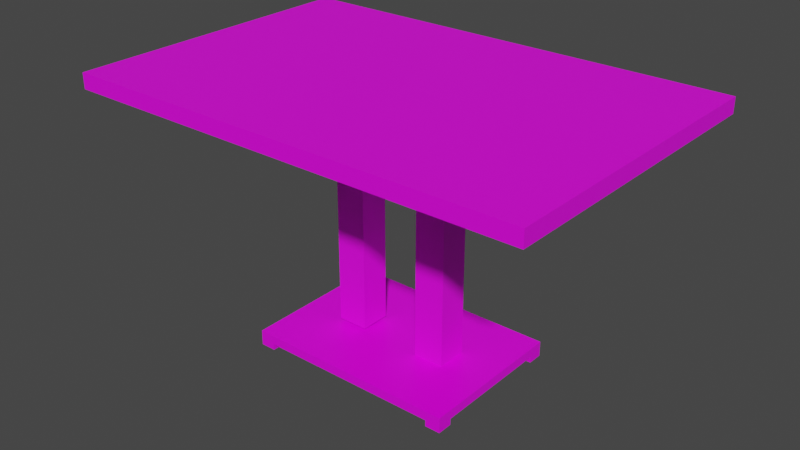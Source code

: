 # Source: Table.blend  (saved by Blender 2.82.7; exported with 4.5.12 LTS)
import bpy
from mathutils import Matrix  # noqa: F401  (used for matrix-valued properties, if any)

bpy.ops.wm.read_factory_settings(use_empty=True)
scene = bpy.context.scene
scene.name = 'Scene'

# ---- images (referenced by path relative to the original .blend; pixels are not part of the script)
import os
ASSET_DIR = os.environ.get("B2B_ASSET_DIR", "")  # directory of the original .blend (textures are referenced by path, not embedded)
HERE = os.path.dirname(os.path.abspath(__file__))  # packed textures are extracted next to this script under _unpacked/

def load_image(name, relpath, width, height, colorspace="sRGB"):
    """Load a texture the original file referenced (path relative to the .blend, or extracted next to this script)."""
    p = next((c for c in (os.path.join(HERE, relpath), os.path.join(ASSET_DIR, relpath)) if relpath and os.path.exists(c)), "")
    if p:
        img = bpy.data.images.load(p, check_existing=True)
        img.name = name
    else:  # same state as the original file: an image datablock whose file is absent (Cycles renders it pink)
        img = bpy.data.images.new(name, width, height)
        img.source = "FILE"
        img.filepath = "//" + (relpath or name)
    img.colorspace_settings.name = colorspace
    return img
img_metal029_1k_color_png = load_image('Metal029_1K_Color.png', 'Metal029_1K_Color.png', 1024, 1024, 'sRGB')
img_wood051_1k_color_png = load_image('Wood051_1K_Color.png', 'Wood051_1K_Color.png', 1024, 1024, 'sRGB')

# ---- materials (node trees are filled in below, after node groups)
mat_material = bpy.data.materials.new('Material')
mat_material.alpha_threshold = 0.0
mat_material.use_transparent_shadow = False
mat_material.line_color = (0.0, 0.0, 0.0, 1.0)
mat_material_001 = bpy.data.materials.new('Material.001')
mat_material_001.alpha_threshold = 0.0
mat_material_001.use_transparent_shadow = False
mat_material_001.line_color = (0.0, 0.0, 0.0, 1.0)
mat_material_002 = bpy.data.materials.new('Material.002')
mat_material_002.alpha_threshold = 0.0
mat_material_002.use_transparent_shadow = False
mat_material_002.line_color = (0.0, 0.0, 0.0, 1.0)
mat_material_003 = bpy.data.materials.new('Material.003')
mat_material_003.alpha_threshold = 0.0
mat_material_003.use_transparent_shadow = False
mat_material_003.line_color = (0.0, 0.0, 0.0, 1.0)
mat_material_004 = bpy.data.materials.new('Material.004')
mat_material_004.alpha_threshold = 0.0
mat_material_004.use_transparent_shadow = False
mat_material_004.line_color = (0.0, 0.0, 0.0, 1.0)
mat_material_007 = bpy.data.materials.new('Material.007')
mat_material_007.use_transparent_shadow = False
mat_material_006 = bpy.data.materials.new('Material.006')
mat_material_006.use_transparent_shadow = False
mat_material_005 = bpy.data.materials.new('Material.005')
mat_material_005.use_transparent_shadow = False

# ---- material node trees
mat_material.use_nodes = True; mat_material.node_tree.nodes.clear()
_N = mat_material.node_tree.nodes; _L = mat_material.node_tree.links
n0 = _N.new('ShaderNodeOutputMaterial'); n0.name = 'Material Output'; n0.location = (300, 300)
n1 = _N.new('ShaderNodeBsdfPrincipled'); n1.name = 'Principled BSDF'; n1.location = (10, 300)
n1.distribution = 'GGX'
n1.subsurface_method = 'BURLEY'
n1.inputs[2].default_value = 0.4
n1.inputs[3].default_value = 1.45
n1.inputs[27].default_value = (0.0, 0.0, 0.0, 1.0)
n1.inputs[28].default_value = 1.0
n2 = _N.new('ShaderNodeTexImage'); n2.name = 'Image Texture'; n2.location = (-280, 279)
n2.image = img_metal029_1k_color_png
_L.new(n1.outputs[0], n0.inputs[0])
_L.new(n2.outputs[0], n1.inputs[0])
n0.is_active_output = True
mat_material_001.use_nodes = True; mat_material_001.node_tree.nodes.clear()
_N = mat_material_001.node_tree.nodes; _L = mat_material_001.node_tree.links
n0 = _N.new('ShaderNodeOutputMaterial'); n0.name = 'Material Output'; n0.location = (300, 300)
n1 = _N.new('ShaderNodeBsdfPrincipled'); n1.name = 'Principled BSDF'; n1.location = (10, 300)
n1.distribution = 'GGX'
n1.subsurface_method = 'BURLEY'
n1.inputs[2].default_value = 0.4
n1.inputs[3].default_value = 1.45
n1.inputs[27].default_value = (0.0, 0.0, 0.0, 1.0)
n1.inputs[28].default_value = 1.0
n2 = _N.new('ShaderNodeTexImage'); n2.name = 'Image Texture'; n2.location = (-280, 279)
n2.image = img_metal029_1k_color_png
_L.new(n1.outputs[0], n0.inputs[0])
_L.new(n2.outputs[0], n1.inputs[0])
n0.is_active_output = True
mat_material_002.use_nodes = True; mat_material_002.node_tree.nodes.clear()
_N = mat_material_002.node_tree.nodes; _L = mat_material_002.node_tree.links
n0 = _N.new('ShaderNodeOutputMaterial'); n0.name = 'Material Output'; n0.location = (300, 300)
n1 = _N.new('ShaderNodeBsdfPrincipled'); n1.name = 'Principled BSDF'; n1.location = (10, 300)
n1.distribution = 'GGX'
n1.subsurface_method = 'BURLEY'
n1.inputs[2].default_value = 0.4
n1.inputs[3].default_value = 1.45
n1.inputs[27].default_value = (0.0, 0.0, 0.0, 1.0)
n1.inputs[28].default_value = 1.0
n2 = _N.new('ShaderNodeTexImage'); n2.name = 'Image Texture'; n2.location = (-280, 279)
n2.image = img_metal029_1k_color_png
_L.new(n1.outputs[0], n0.inputs[0])
_L.new(n2.outputs[0], n1.inputs[0])
n0.is_active_output = True
mat_material_003.use_nodes = True; mat_material_003.node_tree.nodes.clear()
_N = mat_material_003.node_tree.nodes; _L = mat_material_003.node_tree.links
n0 = _N.new('ShaderNodeOutputMaterial'); n0.name = 'Material Output'; n0.location = (300, 300)
n1 = _N.new('ShaderNodeBsdfPrincipled'); n1.name = 'Principled BSDF'; n1.location = (10, 300)
n1.distribution = 'GGX'
n1.subsurface_method = 'BURLEY'
n1.inputs[2].default_value = 0.4
n1.inputs[3].default_value = 1.45
n1.inputs[27].default_value = (0.0, 0.0, 0.0, 1.0)
n1.inputs[28].default_value = 1.0
n2 = _N.new('ShaderNodeTexImage'); n2.name = 'Image Texture'; n2.location = (-280, 279)
n2.image = img_metal029_1k_color_png
_L.new(n1.outputs[0], n0.inputs[0])
_L.new(n2.outputs[0], n1.inputs[0])
n0.is_active_output = True
mat_material_004.use_nodes = True; mat_material_004.node_tree.nodes.clear()
_N = mat_material_004.node_tree.nodes; _L = mat_material_004.node_tree.links
n0 = _N.new('ShaderNodeOutputMaterial'); n0.name = 'Material Output'; n0.location = (300, 300)
n1 = _N.new('ShaderNodeBsdfPrincipled'); n1.name = 'Principled BSDF'; n1.location = (10, 300)
n1.distribution = 'GGX'
n1.subsurface_method = 'BURLEY'
n1.inputs[2].default_value = 0.4
n1.inputs[3].default_value = 1.45
n1.inputs[27].default_value = (0.0, 0.0, 0.0, 1.0)
n1.inputs[28].default_value = 1.0
n2 = _N.new('ShaderNodeTexImage'); n2.name = 'Image Texture'; n2.location = (-280, 279)
n2.image = img_metal029_1k_color_png
_L.new(n1.outputs[0], n0.inputs[0])
_L.new(n2.outputs[0], n1.inputs[0])
n0.is_active_output = True
mat_material_007.use_nodes = True; mat_material_007.node_tree.nodes.clear()
_N = mat_material_007.node_tree.nodes; _L = mat_material_007.node_tree.links
n0 = _N.new('ShaderNodeOutputMaterial'); n0.name = 'Material Output'; n0.location = (300, 300)
n1 = _N.new('ShaderNodeBsdfPrincipled'); n1.name = 'Principled BSDF'; n1.location = (10, 300)
n1.distribution = 'GGX'
n1.subsurface_method = 'BURLEY'
n1.inputs[3].default_value = 1.45
n1.inputs[27].default_value = (0.0, 0.0, 0.0, 1.0)
n1.inputs[28].default_value = 1.0
n2 = _N.new('ShaderNodeTexImage'); n2.name = 'Image Texture'; n2.location = (-280, 279)
n2.image = img_metal029_1k_color_png
_L.new(n1.outputs[0], n0.inputs[0])
_L.new(n2.outputs[0], n1.inputs[0])
n0.is_active_output = True
mat_material_006.use_nodes = True; mat_material_006.node_tree.nodes.clear()
_N = mat_material_006.node_tree.nodes; _L = mat_material_006.node_tree.links
n0 = _N.new('ShaderNodeOutputMaterial'); n0.name = 'Material Output'; n0.location = (300, 300)
n1 = _N.new('ShaderNodeBsdfPrincipled'); n1.name = 'Principled BSDF'; n1.location = (10, 300)
n1.distribution = 'GGX'
n1.subsurface_method = 'BURLEY'
n1.inputs[3].default_value = 1.45
n1.inputs[27].default_value = (0.0, 0.0, 0.0, 1.0)
n1.inputs[28].default_value = 1.0
n2 = _N.new('ShaderNodeTexImage'); n2.name = 'Image Texture'; n2.location = (-280, 279)
n2.image = img_metal029_1k_color_png
_L.new(n1.outputs[0], n0.inputs[0])
_L.new(n2.outputs[0], n1.inputs[0])
n0.is_active_output = True
mat_material_005.use_nodes = True; mat_material_005.node_tree.nodes.clear()
_N = mat_material_005.node_tree.nodes; _L = mat_material_005.node_tree.links
n0 = _N.new('ShaderNodeOutputMaterial'); n0.name = 'Material Output'; n0.location = (300, 300)
n1 = _N.new('ShaderNodeBsdfPrincipled'); n1.name = 'Principled BSDF'; n1.location = (10, 300)
n1.distribution = 'GGX'
n1.subsurface_method = 'BURLEY'
n1.inputs[3].default_value = 1.45
n1.inputs[27].default_value = (0.0, 0.0, 0.0, 1.0)
n1.inputs[28].default_value = 1.0
n2 = _N.new('ShaderNodeTexImage'); n2.name = 'Image Texture'; n2.location = (-280, 279)
n2.image = img_wood051_1k_color_png
_L.new(n1.outputs[0], n0.inputs[0])
_L.new(n2.outputs[0], n1.inputs[0])
n0.is_active_output = True

# ---- world
world_world = bpy.data.worlds.new('World'); scene.world = world_world
world_world.use_nodes = True; world_world.node_tree.nodes.clear()
_N = world_world.node_tree.nodes; _L = world_world.node_tree.links
n0 = _N.new('ShaderNodeOutputWorld'); n0.name = 'World Output'; n0.location = (300, 300)
n1 = _N.new('ShaderNodeBackground'); n1.name = 'Background'; n1.location = (10, 300)
n1.inputs[0].default_value = (0.05088, 0.05088, 0.05088, 1.0)
_L.new(n1.outputs[0], n0.inputs[0])
n0.is_active_output = True
world_world.color = (0.05088, 0.05088, 0.05088)
world_world.use_sun_shadow = False
world_world.sun_shadow_jitter_overblur = 0.0

# ---- meshes
me_cube = bpy.data.meshes.new('Cube')
me_cube.from_pydata([(1.0, 1.0, 1.0), (1.0, 1.0, -1.0), (1.0, -1.0, 1.0), (1.0, -1.0, -1.0), (-1.0, 1.0, 1.0), (-1.0, 1.0, -1.0), (-1.0, -1.0, 1.0), (-1.0, -1.0, -1.0)], [], [(0, 4, 6, 2), (3, 2, 6, 7), (7, 6, 4, 5), (5, 1, 3, 7), (1, 0, 2, 3), (5, 4, 0, 1)])
_uv = me_cube.uv_layers.new(name='UVMap')
_uv.uv.foreach_set('vector', [0.625, 0.5, 0.875, 0.5, 0.875, 0.75, 0.625, 0.75, 0.375, 0.75, 0.625, 0.75, 0.625, 1.0, 0.375, 1.0, 0.375, 0.0, 0.625, 0.0, 0.625, 0.25, 0.375, 0.25, 0.125, 0.5, 0.375, 0.5, 0.375, 0.75, 0.125, 0.75, 0.375, 0.5, 0.625, 0.5, 0.625, 0.75, 0.375, 0.75, 0.375, 0.25, 0.625, 0.25, 0.625, 0.5, 0.375, 0.5])
me_cube.materials.append(mat_material)
me_cube.use_remesh_preserve_volume = False
me_cube.use_remesh_preserve_attributes = False
me_cube.use_mirror_vertex_groups = False
me_cube.update()
me_cube_001 = bpy.data.meshes.new('Cube.001')
me_cube_001.from_pydata([(1.0, 1.0, 1.0), (1.0, 1.0, -1.0), (1.0, -1.0, 1.0), (1.0, -1.0, -1.0), (-1.0, 1.0, 1.0), (-1.0, 1.0, -1.0), (-1.0, -1.0, 1.0), (-1.0, -1.0, -1.0)], [], [(0, 4, 6, 2), (3, 2, 6, 7), (7, 6, 4, 5), (5, 1, 3, 7), (1, 0, 2, 3), (5, 4, 0, 1)])
_uv = me_cube_001.uv_layers.new(name='UVMap')
_uv.uv.foreach_set('vector', [0.625, 0.5, 0.875, 0.5, 0.875, 0.75, 0.625, 0.75, 0.375, 0.75, 0.625, 0.75, 0.625, 1.0, 0.375, 1.0, 0.375, 0.0, 0.625, 0.0, 0.625, 0.25, 0.375, 0.25, 0.125, 0.5, 0.375, 0.5, 0.375, 0.75, 0.125, 0.75, 0.375, 0.5, 0.625, 0.5, 0.625, 0.75, 0.375, 0.75, 0.375, 0.25, 0.625, 0.25, 0.625, 0.5, 0.375, 0.5])
me_cube_001.materials.append(mat_material_001)
me_cube_001.use_remesh_preserve_volume = False
me_cube_001.use_remesh_preserve_attributes = False
me_cube_001.use_mirror_vertex_groups = False
me_cube_001.update()
me_cube_002 = bpy.data.meshes.new('Cube.002')
me_cube_002.from_pydata([(1.0, 1.0, 1.0), (1.0, 1.0, -1.0), (1.0, -1.0, 1.0), (1.0, -1.0, -1.0), (-1.0, 1.0, 1.0), (-1.0, 1.0, -1.0), (-1.0, -1.0, 1.0), (-1.0, -1.0, -1.0)], [], [(0, 4, 6, 2), (3, 2, 6, 7), (7, 6, 4, 5), (5, 1, 3, 7), (1, 0, 2, 3), (5, 4, 0, 1)])
_uv = me_cube_002.uv_layers.new(name='UVMap')
_uv.uv.foreach_set('vector', [0.625, 0.5, 0.875, 0.5, 0.875, 0.75, 0.625, 0.75, 0.375, 0.75, 0.625, 0.75, 0.625, 1.0, 0.375, 1.0, 0.375, 0.0, 0.625, 0.0, 0.625, 0.25, 0.375, 0.25, 0.125, 0.5, 0.375, 0.5, 0.375, 0.75, 0.125, 0.75, 0.375, 0.5, 0.625, 0.5, 0.625, 0.75, 0.375, 0.75, 0.375, 0.25, 0.625, 0.25, 0.625, 0.5, 0.375, 0.5])
me_cube_002.materials.append(mat_material_002)
me_cube_002.use_remesh_preserve_volume = False
me_cube_002.use_remesh_preserve_attributes = False
me_cube_002.use_mirror_vertex_groups = False
me_cube_002.update()
me_cube_003 = bpy.data.meshes.new('Cube.003')
me_cube_003.from_pydata([(1.0, 1.0, 1.0), (1.0, 1.0, -1.0), (1.0, -1.0, 1.0), (1.0, -1.0, -1.0), (-1.0, 1.0, 1.0), (-1.0, 1.0, -1.0), (-1.0, -1.0, 1.0), (-1.0, -1.0, -1.0)], [], [(0, 4, 6, 2), (3, 2, 6, 7), (7, 6, 4, 5), (5, 1, 3, 7), (1, 0, 2, 3), (5, 4, 0, 1)])
_uv = me_cube_003.uv_layers.new(name='UVMap')
_uv.uv.foreach_set('vector', [0.625, 0.5, 0.875, 0.5, 0.875, 0.75, 0.625, 0.75, 0.375, 0.75, 0.625, 0.75, 0.625, 1.0, 0.375, 1.0, 0.375, 0.0, 0.625, 0.0, 0.625, 0.25, 0.375, 0.25, 0.125, 0.5, 0.375, 0.5, 0.375, 0.75, 0.125, 0.75, 0.375, 0.5, 0.625, 0.5, 0.625, 0.75, 0.375, 0.75, 0.375, 0.25, 0.625, 0.25, 0.625, 0.5, 0.375, 0.5])
me_cube_003.materials.append(mat_material_003)
me_cube_003.use_remesh_preserve_volume = False
me_cube_003.use_remesh_preserve_attributes = False
me_cube_003.use_mirror_vertex_groups = False
me_cube_003.update()
me_cube_004 = bpy.data.meshes.new('Cube.004')
me_cube_004.from_pydata([(1.0, 1.0, 1.0), (1.0, 1.0, -1.0), (1.0, -1.0, 1.0), (1.0, -1.0, -1.0), (-1.0, 1.0, 1.0), (-1.0, 1.0, -1.0), (-1.0, -1.0, 1.0), (-1.0, -1.0, -1.0)], [], [(0, 4, 6, 2), (3, 2, 6, 7), (7, 6, 4, 5), (5, 1, 3, 7), (1, 0, 2, 3), (5, 4, 0, 1)])
_uv = me_cube_004.uv_layers.new(name='UVMap')
_uv.uv.foreach_set('vector', [0.625, 0.5, 0.875, 0.5, 0.875, 0.75, 0.625, 0.75, 0.375, 0.75, 0.625, 0.75, 0.625, 1.0, 0.375, 1.0, 0.375, 0.0, 0.625, 0.0, 0.625, 0.25, 0.375, 0.25, 0.125, 0.5, 0.375, 0.5, 0.375, 0.75, 0.125, 0.75, 0.375, 0.5, 0.625, 0.5, 0.625, 0.75, 0.375, 0.75, 0.375, 0.25, 0.625, 0.25, 0.625, 0.5, 0.375, 0.5])
me_cube_004.materials.append(mat_material_004)
me_cube_004.use_remesh_preserve_volume = False
me_cube_004.use_remesh_preserve_attributes = False
me_cube_004.use_mirror_vertex_groups = False
me_cube_004.update()
me_cube_005 = bpy.data.meshes.new('Cube.005')
me_cube_005.from_pydata([(-1.0, -1.0, -1.0), (-1.0, -1.0, 1.0), (-1.0, 1.0, -1.0), (-1.0, 1.0, 1.0), (1.0, -1.0, -1.0), (1.0, -1.0, 1.0), (1.0, 1.0, -1.0), (1.0, 1.0, 1.0)], [], [(0, 1, 3, 2), (2, 3, 7, 6), (6, 7, 5, 4), (4, 5, 1, 0), (2, 6, 4, 0), (7, 3, 1, 5)])
_uv = me_cube_005.uv_layers.new(name='UVMap')
_uv.uv.foreach_set('vector', [0.375, 0.0, 0.625, 0.0, 0.625, 0.25, 0.375, 0.25, 0.375, 0.25, 0.625, 0.25, 0.625, 0.5, 0.375, 0.5, 0.375, 0.5, 0.625, 0.5, 0.625, 0.75, 0.375, 0.75, 0.375, 0.75, 0.625, 0.75, 0.625, 1.0, 0.375, 1.0, 0.125, 0.5, 0.375, 0.5, 0.375, 0.75, 0.125, 0.75, 0.625, 0.5, 0.875, 0.5, 0.875, 0.75, 0.625, 0.75])
me_cube_005.materials.append(mat_material_007)
me_cube_005.use_remesh_fix_poles = True
me_cube_005.use_remesh_preserve_attributes = False
me_cube_005.use_mirror_vertex_groups = False
me_cube_005.update()
me_cube_006 = bpy.data.meshes.new('Cube.006')
me_cube_006.from_pydata([(-1.0, -1.0, -1.0), (-1.0, -1.0, 1.0), (-1.0, 1.0, -1.0), (-1.0, 1.0, 1.0), (1.0, -1.0, -1.0), (1.0, -1.0, 1.0), (1.0, 1.0, -1.0), (1.0, 1.0, 1.0)], [], [(0, 1, 3, 2), (2, 3, 7, 6), (6, 7, 5, 4), (4, 5, 1, 0), (2, 6, 4, 0), (7, 3, 1, 5)])
_uv = me_cube_006.uv_layers.new(name='UVMap')
_uv.uv.foreach_set('vector', [0.375, 0.0, 0.625, 0.0, 0.625, 0.25, 0.375, 0.25, 0.375, 0.25, 0.625, 0.25, 0.625, 0.5, 0.375, 0.5, 0.375, 0.5, 0.625, 0.5, 0.625, 0.75, 0.375, 0.75, 0.375, 0.75, 0.625, 0.75, 0.625, 1.0, 0.375, 1.0, 0.125, 0.5, 0.375, 0.5, 0.375, 0.75, 0.125, 0.75, 0.625, 0.5, 0.875, 0.5, 0.875, 0.75, 0.625, 0.75])
me_cube_006.materials.append(mat_material_006)
me_cube_006.use_remesh_fix_poles = True
me_cube_006.use_remesh_preserve_attributes = False
me_cube_006.use_mirror_vertex_groups = False
me_cube_006.update()
me_cube_007 = bpy.data.meshes.new('Cube.007')
me_cube_007.from_pydata([(-1.0, -1.0, -1.0), (-1.0, -1.0, 1.0), (-1.0, 1.0, -1.0), (-1.0, 1.0, 1.0), (1.0, -1.0, -1.0), (1.0, -1.0, 1.0), (1.0, 1.0, -1.0), (1.0, 1.0, 1.0)], [], [(0, 1, 3, 2), (2, 3, 7, 6), (6, 7, 5, 4), (4, 5, 1, 0), (2, 6, 4, 0), (7, 3, 1, 5)])
_uv = me_cube_007.uv_layers.new(name='UVMap')
_uv.uv.foreach_set('vector', [0.0, 0.0, 0.0, 1.0, 1.0, 1.0, 1.0, 0.0, 0.0, 0.0, 0.0, 1.0, 1.0, 1.0, 1.0, 0.0, 1.0, 0.0, 1.0, 1.0, 0.0, 1.0, 0.0, 0.0, 1.0, 0.0, 1.0, 1.0, 0.0, 1.0, 0.0, 0.0, 0.0, 1.0, 1.0, 1.0, 1.0, 0.0, 0.0, 0.0, 1.0, 1.0, 0.0, 1.0, 0.0, 0.0, 1.0, 0.0])
me_cube_007.materials.append(mat_material_005)
me_cube_007.use_remesh_fix_poles = True
me_cube_007.use_remesh_preserve_attributes = False
me_cube_007.use_mirror_vertex_groups = False
me_cube_007.update()

# ---- objects
ob_base = bpy.data.objects.new('Base', me_cube)
ob_foot_001 = bpy.data.objects.new('Foot.001', me_cube_001)
ob_foot_003 = bpy.data.objects.new('Foot.003', me_cube_002)
ob_foot_002 = bpy.data.objects.new('Foot.002', me_cube_003)
ob_foot = bpy.data.objects.new('Foot', me_cube_004)
ob_leg = bpy.data.objects.new('Leg', me_cube_005)
ob_leg_001 = bpy.data.objects.new('Leg.001', me_cube_006)
ob_table = bpy.data.objects.new('Table', me_cube_007)

# ---- transforms, parenting, visibility, modifiers, constraints
ob_base.location = (0.0, 0.0, 0.1)
ob_base.scale = (0.7, 0.5, 0.03)
ob_base.lock_rotations_4d = False
ob_base.empty_display_type = 'ARROWS'
ob_base.lineart.crease_threshold = 0.0
ob_foot_001.location = (0.65, -0.45, 0.05)
ob_foot_001.scale = (0.05, 0.05, 0.02)
ob_foot_001.lock_rotations_4d = False
ob_foot_001.empty_display_type = 'ARROWS'
ob_foot_001.lineart.crease_threshold = 0.0
ob_foot_003.location = (0.65, 0.45, 0.05)
ob_foot_003.scale = (0.05, 0.05, 0.02)
ob_foot_003.lock_rotations_4d = False
ob_foot_003.empty_display_type = 'ARROWS'
ob_foot_003.lineart.crease_threshold = 0.0
ob_foot_002.location = (-0.65, 0.45, 0.05)
ob_foot_002.scale = (0.05, 0.05, 0.02)
ob_foot_002.lock_rotations_4d = False
ob_foot_002.empty_display_type = 'ARROWS'
ob_foot_002.lineart.crease_threshold = 0.0
ob_foot.location = (-0.65, -0.45, 0.05)
ob_foot.scale = (0.05, 0.05, 0.02)
ob_foot.lock_rotations_4d = False
ob_foot.empty_display_type = 'ARROWS'
ob_foot.lineart.crease_threshold = 0.0
ob_leg.location = (0.3, 0.0, 0.92)
ob_leg.scale = (0.1, 0.1, 0.8)
ob_leg.lineart.crease_threshold = 0.0
ob_leg_001.location = (-0.3, 0.0, 0.95)
ob_leg_001.scale = (0.1, 0.1, 0.8)
ob_leg_001.lineart.crease_threshold = 0.0
ob_table.location = (0.0, 0.0, 1.72)
ob_table.scale = (1.5, 1.0, 0.05)
ob_table.lineart.crease_threshold = 0.0

# ---- collection membership
scene.collection.objects.link(ob_base)
scene.collection.objects.link(ob_foot_001)
scene.collection.objects.link(ob_foot_003)
scene.collection.objects.link(ob_foot_002)
scene.collection.objects.link(ob_foot)
scene.collection.objects.link(ob_leg)
scene.collection.objects.link(ob_leg_001)
scene.collection.objects.link(ob_table)

# ---- scene / render settings (as saved in the file)
scene.frame_start = 1; scene.frame_end = 250; scene.frame_set(1)
scene.render.engine = 'BLENDER_EEVEE_NEXT'
scene.cycles.use_denoising = False
scene.cycles.samples = 128
scene.cycles.sampling_pattern = 'TABULATED_SOBOL'
scene.cycles.use_adaptive_sampling = False
scene.cycles.use_light_tree = False
scene.view_settings.view_transform = 'Filmic'
bpy.context.view_layer.update()

# ---- added for rendering (the .blend has no active camera and no usable light): camera, sun
cam_auto = bpy.data.cameras.new('AutoCamera')
cam_auto.lens = 50.0
cam_auto.sensor_width = 36.0
cam_auto.clip_end = 1000.0
ob_auto_camera = bpy.data.objects.new('AutoCamera', cam_auto)
scene.collection.objects.link(ob_auto_camera)
ob_auto_camera.location = (3.70409, -4.44491, 3.86327)
ob_auto_camera.rotation_euler = (1.09748, -7.21219e-08, 0.694738)
scene.camera = ob_auto_camera
light_auto_sun = bpy.data.lights.new('AutoSun', 'SUN')
light_auto_sun.energy = 3.0
light_auto_sun.angle = 0.0523599
ob_auto_sun = bpy.data.objects.new('AutoSun', light_auto_sun)
scene.collection.objects.link(ob_auto_sun)
ob_auto_sun.rotation_euler = (0.872665, 0.174533, 0.523599)
bpy.context.view_layer.update()

